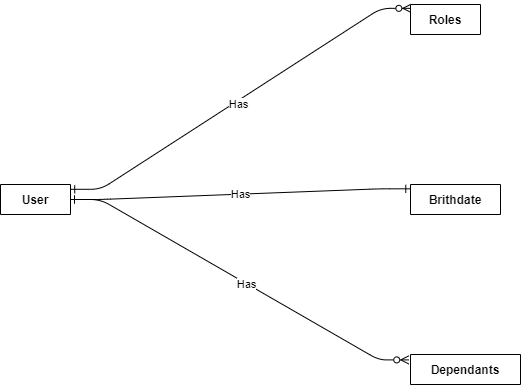

The diagram above was exported from draw.io. Its source (the exported page's mxGraphModel, read from the mxfile embedded in the PNG):
<mxGraphModel dx="1932" dy="1037" grid="1" gridSize="10" guides="1" tooltips="1" connect="1" arrows="1" fold="1" page="1" pageScale="1" pageWidth="850" pageHeight="1100" math="0" shadow="0" extFonts="Permanent Marker^https://fonts.googleapis.com/css?family=Permanent+Marker">
  <root>
    <mxCell id="0" />
    <mxCell id="1" parent="0" />
    <mxCell id="C-vyLk0tnHw3VtMMgP7b-1" value="" style="edgeStyle=entityRelationEdgeStyle;endArrow=ERzeroToMany;startArrow=ERone;endFill=1;startFill=0;exitX=1.003;exitY=0.16;exitDx=0;exitDy=0;exitPerimeter=0;entryX=0.005;entryY=0.128;entryDx=0;entryDy=0;entryPerimeter=0;" parent="1" source="C-vyLk0tnHw3VtMMgP7b-23" target="C-vyLk0tnHw3VtMMgP7b-2" edge="1">
      <mxGeometry width="100" height="100" relative="1" as="geometry">
        <mxPoint x="340" y="720" as="sourcePoint" />
        <mxPoint x="440" y="620" as="targetPoint" />
      </mxGeometry>
    </mxCell>
    <mxCell id="6BhlyjOkwMYwpgEPe3PE-38" value="Has" style="edgeLabel;html=1;align=center;verticalAlign=middle;resizable=0;points=[];" vertex="1" connectable="0" parent="C-vyLk0tnHw3VtMMgP7b-1">
      <mxGeometry x="-0.0236" y="-3" relative="1" as="geometry">
        <mxPoint as="offset" />
      </mxGeometry>
    </mxCell>
    <mxCell id="C-vyLk0tnHw3VtMMgP7b-2" value="Roles" style="shape=table;startSize=30;container=1;collapsible=1;childLayout=tableLayout;fixedRows=1;rowLines=0;fontStyle=1;align=center;resizeLast=1;" parent="1" vertex="1" collapsed="1">
      <mxGeometry x="450" y="120" width="70" height="30" as="geometry">
        <mxRectangle x="450" y="120" width="250" height="130" as="alternateBounds" />
      </mxGeometry>
    </mxCell>
    <mxCell id="C-vyLk0tnHw3VtMMgP7b-3" value="" style="shape=partialRectangle;collapsible=0;dropTarget=0;pointerEvents=0;fillColor=none;points=[[0,0.5],[1,0.5]];portConstraint=eastwest;top=0;left=0;right=0;bottom=1;" parent="C-vyLk0tnHw3VtMMgP7b-2" vertex="1">
      <mxGeometry y="30" width="250" height="30" as="geometry" />
    </mxCell>
    <mxCell id="C-vyLk0tnHw3VtMMgP7b-4" value="PK" style="shape=partialRectangle;overflow=hidden;connectable=0;fillColor=none;top=0;left=0;bottom=0;right=0;fontStyle=1;" parent="C-vyLk0tnHw3VtMMgP7b-3" vertex="1">
      <mxGeometry width="30" height="30" as="geometry">
        <mxRectangle width="30" height="30" as="alternateBounds" />
      </mxGeometry>
    </mxCell>
    <mxCell id="C-vyLk0tnHw3VtMMgP7b-5" value="" style="shape=partialRectangle;overflow=hidden;connectable=0;fillColor=none;top=0;left=0;bottom=0;right=0;align=left;spacingLeft=6;fontStyle=5;" parent="C-vyLk0tnHw3VtMMgP7b-3" vertex="1">
      <mxGeometry x="30" width="220" height="30" as="geometry">
        <mxRectangle width="220" height="30" as="alternateBounds" />
      </mxGeometry>
    </mxCell>
    <mxCell id="C-vyLk0tnHw3VtMMgP7b-6" value="" style="shape=partialRectangle;collapsible=0;dropTarget=0;pointerEvents=0;fillColor=none;points=[[0,0.5],[1,0.5]];portConstraint=eastwest;top=0;left=0;right=0;bottom=0;" parent="C-vyLk0tnHw3VtMMgP7b-2" vertex="1">
      <mxGeometry y="60" width="250" height="30" as="geometry" />
    </mxCell>
    <mxCell id="C-vyLk0tnHw3VtMMgP7b-7" value="FK1" style="shape=partialRectangle;overflow=hidden;connectable=0;fillColor=none;top=0;left=0;bottom=0;right=0;" parent="C-vyLk0tnHw3VtMMgP7b-6" vertex="1">
      <mxGeometry width="30" height="30" as="geometry">
        <mxRectangle width="30" height="30" as="alternateBounds" />
      </mxGeometry>
    </mxCell>
    <mxCell id="C-vyLk0tnHw3VtMMgP7b-8" value="" style="shape=partialRectangle;overflow=hidden;connectable=0;fillColor=none;top=0;left=0;bottom=0;right=0;align=left;spacingLeft=6;" parent="C-vyLk0tnHw3VtMMgP7b-6" vertex="1">
      <mxGeometry x="30" width="220" height="30" as="geometry">
        <mxRectangle width="220" height="30" as="alternateBounds" />
      </mxGeometry>
    </mxCell>
    <mxCell id="C-vyLk0tnHw3VtMMgP7b-9" value="" style="shape=partialRectangle;collapsible=0;dropTarget=0;pointerEvents=0;fillColor=none;points=[[0,0.5],[1,0.5]];portConstraint=eastwest;top=0;left=0;right=0;bottom=0;" parent="C-vyLk0tnHw3VtMMgP7b-2" vertex="1">
      <mxGeometry y="90" width="250" height="30" as="geometry" />
    </mxCell>
    <mxCell id="C-vyLk0tnHw3VtMMgP7b-10" value="" style="shape=partialRectangle;overflow=hidden;connectable=0;fillColor=none;top=0;left=0;bottom=0;right=0;" parent="C-vyLk0tnHw3VtMMgP7b-9" vertex="1">
      <mxGeometry width="30" height="30" as="geometry">
        <mxRectangle width="30" height="30" as="alternateBounds" />
      </mxGeometry>
    </mxCell>
    <mxCell id="C-vyLk0tnHw3VtMMgP7b-11" value="" style="shape=partialRectangle;overflow=hidden;connectable=0;fillColor=none;top=0;left=0;bottom=0;right=0;align=left;spacingLeft=6;" parent="C-vyLk0tnHw3VtMMgP7b-9" vertex="1">
      <mxGeometry x="30" width="220" height="30" as="geometry">
        <mxRectangle width="220" height="30" as="alternateBounds" />
      </mxGeometry>
    </mxCell>
    <mxCell id="C-vyLk0tnHw3VtMMgP7b-13" value="Brithdate" style="shape=table;startSize=30;container=1;collapsible=1;childLayout=tableLayout;fixedRows=1;rowLines=0;fontStyle=1;align=center;resizeLast=1;" parent="1" vertex="1" collapsed="1">
      <mxGeometry x="450" y="300" width="90" height="30" as="geometry">
        <mxRectangle x="450" y="300" width="250" height="130" as="alternateBounds" />
      </mxGeometry>
    </mxCell>
    <mxCell id="C-vyLk0tnHw3VtMMgP7b-14" value="" style="shape=partialRectangle;collapsible=0;dropTarget=0;pointerEvents=0;fillColor=none;points=[[0,0.5],[1,0.5]];portConstraint=eastwest;top=0;left=0;right=0;bottom=1;" parent="C-vyLk0tnHw3VtMMgP7b-13" vertex="1">
      <mxGeometry y="30" width="250" height="30" as="geometry" />
    </mxCell>
    <mxCell id="C-vyLk0tnHw3VtMMgP7b-15" value="PK" style="shape=partialRectangle;overflow=hidden;connectable=0;fillColor=none;top=0;left=0;bottom=0;right=0;fontStyle=1;" parent="C-vyLk0tnHw3VtMMgP7b-14" vertex="1">
      <mxGeometry width="30" height="30" as="geometry">
        <mxRectangle width="30" height="30" as="alternateBounds" />
      </mxGeometry>
    </mxCell>
    <mxCell id="C-vyLk0tnHw3VtMMgP7b-16" value="" style="shape=partialRectangle;overflow=hidden;connectable=0;fillColor=none;top=0;left=0;bottom=0;right=0;align=left;spacingLeft=6;fontStyle=5;" parent="C-vyLk0tnHw3VtMMgP7b-14" vertex="1">
      <mxGeometry x="30" width="220" height="30" as="geometry">
        <mxRectangle width="220" height="30" as="alternateBounds" />
      </mxGeometry>
    </mxCell>
    <mxCell id="C-vyLk0tnHw3VtMMgP7b-17" value="" style="shape=partialRectangle;collapsible=0;dropTarget=0;pointerEvents=0;fillColor=none;points=[[0,0.5],[1,0.5]];portConstraint=eastwest;top=0;left=0;right=0;bottom=0;" parent="C-vyLk0tnHw3VtMMgP7b-13" vertex="1">
      <mxGeometry y="60" width="250" height="30" as="geometry" />
    </mxCell>
    <mxCell id="C-vyLk0tnHw3VtMMgP7b-18" value="FK1" style="shape=partialRectangle;overflow=hidden;connectable=0;fillColor=none;top=0;left=0;bottom=0;right=0;" parent="C-vyLk0tnHw3VtMMgP7b-17" vertex="1">
      <mxGeometry width="30" height="30" as="geometry">
        <mxRectangle width="30" height="30" as="alternateBounds" />
      </mxGeometry>
    </mxCell>
    <mxCell id="C-vyLk0tnHw3VtMMgP7b-19" value="" style="shape=partialRectangle;overflow=hidden;connectable=0;fillColor=none;top=0;left=0;bottom=0;right=0;align=left;spacingLeft=6;" parent="C-vyLk0tnHw3VtMMgP7b-17" vertex="1">
      <mxGeometry x="30" width="220" height="30" as="geometry">
        <mxRectangle width="220" height="30" as="alternateBounds" />
      </mxGeometry>
    </mxCell>
    <mxCell id="C-vyLk0tnHw3VtMMgP7b-20" value="" style="shape=partialRectangle;collapsible=0;dropTarget=0;pointerEvents=0;fillColor=none;points=[[0,0.5],[1,0.5]];portConstraint=eastwest;top=0;left=0;right=0;bottom=0;" parent="C-vyLk0tnHw3VtMMgP7b-13" vertex="1">
      <mxGeometry y="90" width="250" height="30" as="geometry" />
    </mxCell>
    <mxCell id="C-vyLk0tnHw3VtMMgP7b-21" value="" style="shape=partialRectangle;overflow=hidden;connectable=0;fillColor=none;top=0;left=0;bottom=0;right=0;" parent="C-vyLk0tnHw3VtMMgP7b-20" vertex="1">
      <mxGeometry width="30" height="30" as="geometry">
        <mxRectangle width="30" height="30" as="alternateBounds" />
      </mxGeometry>
    </mxCell>
    <mxCell id="C-vyLk0tnHw3VtMMgP7b-22" value="" style="shape=partialRectangle;overflow=hidden;connectable=0;fillColor=none;top=0;left=0;bottom=0;right=0;align=left;spacingLeft=6;" parent="C-vyLk0tnHw3VtMMgP7b-20" vertex="1">
      <mxGeometry x="30" width="220" height="30" as="geometry">
        <mxRectangle width="220" height="30" as="alternateBounds" />
      </mxGeometry>
    </mxCell>
    <mxCell id="6BhlyjOkwMYwpgEPe3PE-37" value="" style="edgeStyle=entityRelationEdgeStyle;orthogonalLoop=1;jettySize=auto;html=1;strokeColor=default;exitX=1;exitY=0.5;exitDx=0;exitDy=0;entryX=-0.016;entryY=0.18;entryDx=0;entryDy=0;entryPerimeter=0;startArrow=ERone;startFill=0;endArrow=ERzeroToMany;endFill=0;" edge="1" parent="1" source="C-vyLk0tnHw3VtMMgP7b-27" target="6BhlyjOkwMYwpgEPe3PE-30">
      <mxGeometry relative="1" as="geometry" />
    </mxCell>
    <mxCell id="6BhlyjOkwMYwpgEPe3PE-39" value="Has" style="edgeLabel;html=1;align=center;verticalAlign=middle;resizable=0;points=[];" vertex="1" connectable="0" parent="6BhlyjOkwMYwpgEPe3PE-37">
      <mxGeometry x="0.0376" y="-1" relative="1" as="geometry">
        <mxPoint as="offset" />
      </mxGeometry>
    </mxCell>
    <mxCell id="C-vyLk0tnHw3VtMMgP7b-23" value="User" style="shape=table;startSize=30;container=1;collapsible=1;childLayout=tableLayout;fixedRows=1;rowLines=0;fontStyle=1;align=center;resizeLast=1;" parent="1" vertex="1" collapsed="1">
      <mxGeometry x="40" y="300" width="70" height="30" as="geometry">
        <mxRectangle x="40" y="300" width="250" height="100" as="alternateBounds" />
      </mxGeometry>
    </mxCell>
    <mxCell id="C-vyLk0tnHw3VtMMgP7b-24" value="" style="shape=partialRectangle;collapsible=0;dropTarget=0;pointerEvents=0;fillColor=none;points=[[0,0.5],[1,0.5]];portConstraint=eastwest;top=0;left=0;right=0;bottom=1;" parent="C-vyLk0tnHw3VtMMgP7b-23" vertex="1">
      <mxGeometry y="30" width="250" height="30" as="geometry" />
    </mxCell>
    <mxCell id="C-vyLk0tnHw3VtMMgP7b-25" value="PK" style="shape=partialRectangle;overflow=hidden;connectable=0;fillColor=none;top=0;left=0;bottom=0;right=0;fontStyle=1;" parent="C-vyLk0tnHw3VtMMgP7b-24" vertex="1">
      <mxGeometry width="30" height="30" as="geometry">
        <mxRectangle width="30" height="30" as="alternateBounds" />
      </mxGeometry>
    </mxCell>
    <mxCell id="C-vyLk0tnHw3VtMMgP7b-26" value="" style="shape=partialRectangle;overflow=hidden;connectable=0;fillColor=none;top=0;left=0;bottom=0;right=0;align=left;spacingLeft=6;fontStyle=5;" parent="C-vyLk0tnHw3VtMMgP7b-24" vertex="1">
      <mxGeometry x="30" width="220" height="30" as="geometry">
        <mxRectangle width="220" height="30" as="alternateBounds" />
      </mxGeometry>
    </mxCell>
    <mxCell id="C-vyLk0tnHw3VtMMgP7b-27" value="" style="shape=partialRectangle;collapsible=0;dropTarget=0;pointerEvents=0;fillColor=none;points=[[0,0.5],[1,0.5]];portConstraint=eastwest;top=0;left=0;right=0;bottom=0;" parent="C-vyLk0tnHw3VtMMgP7b-23" vertex="1">
      <mxGeometry y="60" width="250" height="30" as="geometry" />
    </mxCell>
    <mxCell id="C-vyLk0tnHw3VtMMgP7b-28" value="" style="shape=partialRectangle;overflow=hidden;connectable=0;fillColor=none;top=0;left=0;bottom=0;right=0;" parent="C-vyLk0tnHw3VtMMgP7b-27" vertex="1">
      <mxGeometry width="30" height="30" as="geometry">
        <mxRectangle width="30" height="30" as="alternateBounds" />
      </mxGeometry>
    </mxCell>
    <mxCell id="C-vyLk0tnHw3VtMMgP7b-29" value="" style="shape=partialRectangle;overflow=hidden;connectable=0;fillColor=none;top=0;left=0;bottom=0;right=0;align=left;spacingLeft=6;" parent="C-vyLk0tnHw3VtMMgP7b-27" vertex="1">
      <mxGeometry x="30" width="220" height="30" as="geometry">
        <mxRectangle width="220" height="30" as="alternateBounds" />
      </mxGeometry>
    </mxCell>
    <mxCell id="6BhlyjOkwMYwpgEPe3PE-28" value="" style="endArrow=ERone;html=1;strokeColor=default;exitX=1;exitY=0.5;exitDx=0;exitDy=0;entryX=-0.008;entryY=0.144;entryDx=0;entryDy=0;entryPerimeter=0;edgeStyle=entityRelationEdgeStyle;startArrow=ERone;startFill=0;endFill=0;" edge="1" parent="1" source="C-vyLk0tnHw3VtMMgP7b-24" target="C-vyLk0tnHw3VtMMgP7b-13">
      <mxGeometry relative="1" as="geometry">
        <mxPoint x="370" y="530" as="sourcePoint" />
        <mxPoint x="470" y="530" as="targetPoint" />
      </mxGeometry>
    </mxCell>
    <mxCell id="6BhlyjOkwMYwpgEPe3PE-29" value="Has" style="edgeLabel;resizable=0;html=1;align=center;verticalAlign=middle;" connectable="0" vertex="1" parent="6BhlyjOkwMYwpgEPe3PE-28">
      <mxGeometry relative="1" as="geometry" />
    </mxCell>
    <mxCell id="6BhlyjOkwMYwpgEPe3PE-30" value="Dependants" style="shape=table;startSize=30;container=1;collapsible=1;childLayout=tableLayout;fixedRows=1;rowLines=0;fontStyle=1;align=center;resizeLast=1;" vertex="1" collapsed="1" parent="1">
      <mxGeometry x="450" y="470" width="110" height="30" as="geometry">
        <mxRectangle x="450" y="470" width="250" height="100" as="alternateBounds" />
      </mxGeometry>
    </mxCell>
    <mxCell id="6BhlyjOkwMYwpgEPe3PE-31" value="" style="shape=partialRectangle;collapsible=0;dropTarget=0;pointerEvents=0;fillColor=none;points=[[0,0.5],[1,0.5]];portConstraint=eastwest;top=0;left=0;right=0;bottom=1;" vertex="1" parent="6BhlyjOkwMYwpgEPe3PE-30">
      <mxGeometry y="30" width="250" height="30" as="geometry" />
    </mxCell>
    <mxCell id="6BhlyjOkwMYwpgEPe3PE-32" value="PK" style="shape=partialRectangle;overflow=hidden;connectable=0;fillColor=none;top=0;left=0;bottom=0;right=0;fontStyle=1;" vertex="1" parent="6BhlyjOkwMYwpgEPe3PE-31">
      <mxGeometry width="30" height="30" as="geometry">
        <mxRectangle width="30" height="30" as="alternateBounds" />
      </mxGeometry>
    </mxCell>
    <mxCell id="6BhlyjOkwMYwpgEPe3PE-33" value="" style="shape=partialRectangle;overflow=hidden;connectable=0;fillColor=none;top=0;left=0;bottom=0;right=0;align=left;spacingLeft=6;fontStyle=5;" vertex="1" parent="6BhlyjOkwMYwpgEPe3PE-31">
      <mxGeometry x="30" width="220" height="30" as="geometry">
        <mxRectangle width="220" height="30" as="alternateBounds" />
      </mxGeometry>
    </mxCell>
    <mxCell id="6BhlyjOkwMYwpgEPe3PE-34" value="" style="shape=partialRectangle;collapsible=0;dropTarget=0;pointerEvents=0;fillColor=none;points=[[0,0.5],[1,0.5]];portConstraint=eastwest;top=0;left=0;right=0;bottom=0;" vertex="1" parent="6BhlyjOkwMYwpgEPe3PE-30">
      <mxGeometry y="60" width="250" height="30" as="geometry" />
    </mxCell>
    <mxCell id="6BhlyjOkwMYwpgEPe3PE-35" value="" style="shape=partialRectangle;overflow=hidden;connectable=0;fillColor=none;top=0;left=0;bottom=0;right=0;" vertex="1" parent="6BhlyjOkwMYwpgEPe3PE-34">
      <mxGeometry width="30" height="30" as="geometry">
        <mxRectangle width="30" height="30" as="alternateBounds" />
      </mxGeometry>
    </mxCell>
    <mxCell id="6BhlyjOkwMYwpgEPe3PE-36" value="" style="shape=partialRectangle;overflow=hidden;connectable=0;fillColor=none;top=0;left=0;bottom=0;right=0;align=left;spacingLeft=6;" vertex="1" parent="6BhlyjOkwMYwpgEPe3PE-34">
      <mxGeometry x="30" width="220" height="30" as="geometry">
        <mxRectangle width="220" height="30" as="alternateBounds" />
      </mxGeometry>
    </mxCell>
  </root>
</mxGraphModel>